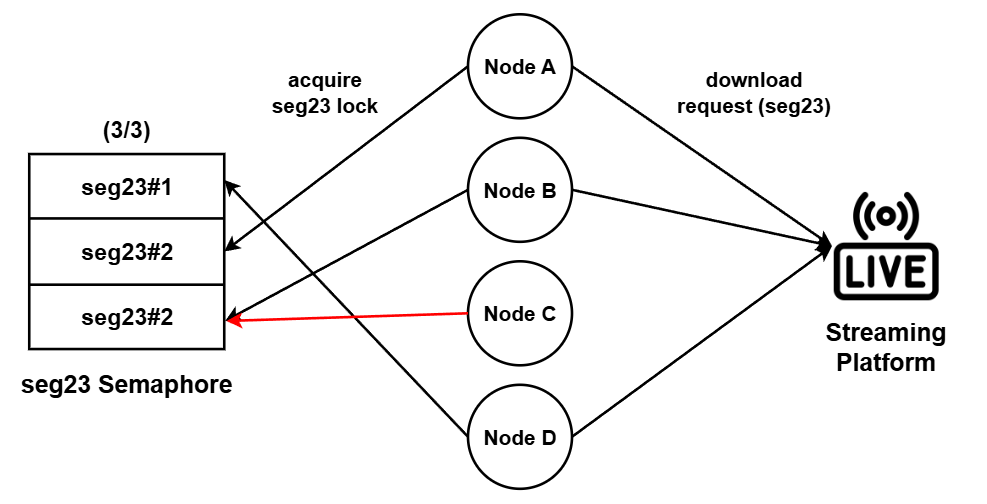

The diagram above was exported from draw.io. Its source (the exported page's mxGraphModel, read from the mxfile embedded in the PNG):
<mxGraphModel dx="1498" dy="803" grid="1" gridSize="10" guides="1" tooltips="1" connect="1" arrows="1" fold="1" page="1" pageScale="1" pageWidth="1169" pageHeight="827" math="0" shadow="0">
  <root>
    <mxCell id="0" />
    <mxCell id="1" parent="0" />
    <mxCell id="I2ubVpGGIOBy93_Xoym2-1" parent="1" style="ellipse;whiteSpace=wrap;html=1;aspect=fixed;strokeWidth=2;" value="&lt;b&gt;&lt;font style=&quot;font-size: 16px;&quot;&gt;Node A&lt;/font&gt;&lt;/b&gt;" vertex="1">
      <mxGeometry height="80" width="80" x="570" y="80" as="geometry" />
    </mxCell>
    <mxCell id="I2ubVpGGIOBy93_Xoym2-2" parent="1" style="ellipse;whiteSpace=wrap;html=1;aspect=fixed;strokeWidth=2;" value="&lt;b&gt;&lt;font style=&quot;font-size: 16px;&quot;&gt;Node B&lt;/font&gt;&lt;/b&gt;" vertex="1">
      <mxGeometry height="80" width="80" x="570" y="175" as="geometry" />
    </mxCell>
    <mxCell id="I2ubVpGGIOBy93_Xoym2-3" parent="1" style="ellipse;whiteSpace=wrap;html=1;aspect=fixed;strokeWidth=2;" value="&lt;b&gt;&lt;font style=&quot;font-size: 16px;&quot;&gt;Node C&lt;/font&gt;&lt;/b&gt;" vertex="1">
      <mxGeometry height="80" width="80" x="570" y="270" as="geometry" />
    </mxCell>
    <mxCell id="I2ubVpGGIOBy93_Xoym2-4" parent="1" style="ellipse;whiteSpace=wrap;html=1;aspect=fixed;strokeWidth=2;" value="&lt;b&gt;&lt;font style=&quot;font-size: 16px;&quot;&gt;Node D&lt;/font&gt;&lt;/b&gt;" vertex="1">
      <mxGeometry height="80" width="80" x="570" y="365" as="geometry" />
    </mxCell>
    <mxCell id="I2ubVpGGIOBy93_Xoym2-5" parent="1" style="whiteSpace=wrap;html=1;aspect=fixed;fillColor=none;strokeWidth=2;" value="" vertex="1">
      <mxGeometry height="150" width="150" x="232.5" y="187.5" as="geometry" />
    </mxCell>
    <mxCell id="I2ubVpGGIOBy93_Xoym2-7" edge="1" parent="1" style="endArrow=none;html=1;rounded=0;strokeWidth=2;entryX=1;entryY=0.25;entryDx=0;entryDy=0;exitX=0;exitY=0.25;exitDx=0;exitDy=0;" value="">
      <mxGeometry height="50" relative="1" width="50" as="geometry">
        <mxPoint x="232.5" y="237" as="sourcePoint" />
        <mxPoint x="382.5" y="237" as="targetPoint" />
      </mxGeometry>
    </mxCell>
    <mxCell id="I2ubVpGGIOBy93_Xoym2-8" edge="1" parent="1" style="endArrow=none;html=1;rounded=0;strokeWidth=2;exitX=0;exitY=0.75;exitDx=0;exitDy=0;entryX=1;entryY=0.75;entryDx=0;entryDy=0;" value="">
      <mxGeometry height="50" relative="1" width="50" as="geometry">
        <mxPoint x="232.5" y="288" as="sourcePoint" />
        <mxPoint x="382.5" y="288" as="targetPoint" />
      </mxGeometry>
    </mxCell>
    <mxCell id="I2ubVpGGIOBy93_Xoym2-9" edge="1" parent="1" source="I2ubVpGGIOBy93_Xoym2-1" style="endArrow=classic;html=1;rounded=0;strokeWidth=2;exitX=0;exitY=0.5;exitDx=0;exitDy=0;entryX=1;entryY=0.5;entryDx=0;entryDy=0;strokeColor=light-dark(#000000,#000000);" target="I2ubVpGGIOBy93_Xoym2-5" value="">
      <mxGeometry height="50" relative="1" width="50" as="geometry">
        <mxPoint x="512.5" y="127.5" as="sourcePoint" />
        <mxPoint x="472.5" y="207.5" as="targetPoint" />
      </mxGeometry>
    </mxCell>
    <mxCell id="I2ubVpGGIOBy93_Xoym2-10" edge="1" parent="1" source="I2ubVpGGIOBy93_Xoym2-2" style="endArrow=classic;html=1;rounded=0;strokeWidth=2;exitX=0;exitY=0.5;exitDx=0;exitDy=0;entryX=1.005;entryY=0.856;entryDx=0;entryDy=0;entryPerimeter=0;strokeColor=light-dark(#000000,#000000);" target="I2ubVpGGIOBy93_Xoym2-5" value="">
      <mxGeometry height="50" relative="1" width="50" as="geometry">
        <mxPoint x="512.5" y="217.5" as="sourcePoint" />
        <mxPoint x="412.5" y="327.5" as="targetPoint" />
      </mxGeometry>
    </mxCell>
    <mxCell id="I2ubVpGGIOBy93_Xoym2-11" edge="1" parent="1" source="I2ubVpGGIOBy93_Xoym2-4" style="endArrow=classic;html=1;rounded=0;strokeWidth=2;exitX=0;exitY=0.5;exitDx=0;exitDy=0;entryX=1;entryY=0.133;entryDx=0;entryDy=0;entryPerimeter=0;strokeColor=light-dark(#000000,#000000);" target="I2ubVpGGIOBy93_Xoym2-5" value="">
      <mxGeometry height="50" relative="1" width="50" as="geometry">
        <mxPoint x="522.5" y="257.5" as="sourcePoint" />
        <mxPoint x="482.5" y="337.5" as="targetPoint" />
      </mxGeometry>
    </mxCell>
    <mxCell id="I2ubVpGGIOBy93_Xoym2-12" edge="1" parent="1" source="I2ubVpGGIOBy93_Xoym2-3" style="endArrow=classic;html=1;rounded=0;strokeWidth=2;exitX=0;exitY=0.5;exitDx=0;exitDy=0;entryX=1.011;entryY=0.856;entryDx=0;entryDy=0;entryPerimeter=0;strokeColor=light-dark(#FF0000,#FF0000);" target="I2ubVpGGIOBy93_Xoym2-5" value="">
      <mxGeometry height="50" relative="1" width="50" as="geometry">
        <mxPoint x="671.5" y="247.5" as="sourcePoint" />
        <mxPoint x="482.5" y="350.5" as="targetPoint" />
      </mxGeometry>
    </mxCell>
    <mxCell id="I2ubVpGGIOBy93_Xoym2-13" parent="1" style="text;html=1;whiteSpace=wrap;strokeColor=none;fillColor=none;align=center;verticalAlign=middle;rounded=0;" value="&lt;b&gt;&lt;font style=&quot;font-size: 18px;&quot;&gt;seg23#1&lt;/font&gt;&lt;/b&gt;" vertex="1">
      <mxGeometry height="30" width="80" x="267.5" y="197.5" as="geometry" />
    </mxCell>
    <mxCell id="I2ubVpGGIOBy93_Xoym2-14" parent="1" style="text;html=1;whiteSpace=wrap;strokeColor=none;fillColor=none;align=center;verticalAlign=middle;rounded=0;" value="&lt;b&gt;&lt;font style=&quot;font-size: 18px;&quot;&gt;seg23#2&lt;/font&gt;&lt;/b&gt;" vertex="1">
      <mxGeometry height="30" width="80" x="267.5" y="247.5" as="geometry" />
    </mxCell>
    <mxCell id="I2ubVpGGIOBy93_Xoym2-15" parent="1" style="text;html=1;whiteSpace=wrap;strokeColor=none;fillColor=none;align=center;verticalAlign=middle;rounded=0;" value="&lt;b&gt;&lt;font style=&quot;font-size: 18px;&quot;&gt;seg23#2&lt;/font&gt;&lt;/b&gt;" vertex="1">
      <mxGeometry height="30" width="80" x="267.5" y="297.5" as="geometry" />
    </mxCell>
    <mxCell id="I2ubVpGGIOBy93_Xoym2-16" parent="1" style="text;html=1;whiteSpace=wrap;strokeColor=none;fillColor=none;align=center;verticalAlign=middle;rounded=0;" value="&lt;b&gt;&lt;font style=&quot;font-size: 19px;&quot;&gt;seg23 Semaphore&lt;/font&gt;&lt;/b&gt;" vertex="1">
      <mxGeometry height="30" width="175" x="220" y="350" as="geometry" />
    </mxCell>
    <mxCell id="I2ubVpGGIOBy93_Xoym2-17" parent="1" style="text;html=1;whiteSpace=wrap;strokeColor=none;fillColor=none;align=center;verticalAlign=middle;rounded=0;" value="&lt;b&gt;&lt;font style=&quot;font-size: 18px;&quot;&gt;(3/3)&lt;/font&gt;&lt;/b&gt;" vertex="1">
      <mxGeometry height="30" width="83.12" x="265.94" y="154" as="geometry" />
    </mxCell>
    <mxCell id="I2ubVpGGIOBy93_Xoym2-18" parent="1" style="shape=image;verticalLabelPosition=bottom;labelBackgroundColor=default;verticalAlign=top;aspect=fixed;imageAspect=0;image=data:image/png,(base64 omitted: 23780 chars);" value="" vertex="1">
      <mxGeometry height="83.37" width="83.37" x="850" y="216.63" as="geometry" />
    </mxCell>
    <mxCell id="I2ubVpGGIOBy93_Xoym2-19" edge="1" parent="1" source="I2ubVpGGIOBy93_Xoym2-1" style="endArrow=classic;html=1;rounded=0;strokeWidth=2;exitX=1;exitY=0.5;exitDx=0;exitDy=0;entryX=0;entryY=0.5;entryDx=0;entryDy=0;strokeColor=light-dark(#000000,#00FF00);" target="I2ubVpGGIOBy93_Xoym2-18" value="">
      <mxGeometry height="50" relative="1" width="50" as="geometry">
        <mxPoint x="752.5" y="177.5" as="sourcePoint" />
        <mxPoint x="882.5" y="297.5" as="targetPoint" />
      </mxGeometry>
    </mxCell>
    <mxCell id="I2ubVpGGIOBy93_Xoym2-20" edge="1" parent="1" source="I2ubVpGGIOBy93_Xoym2-2" style="endArrow=classic;html=1;rounded=0;strokeWidth=2;exitX=1;exitY=0.5;exitDx=0;exitDy=0;entryX=0;entryY=0.5;entryDx=0;entryDy=0;" target="I2ubVpGGIOBy93_Xoym2-18" value="">
      <mxGeometry height="50" relative="1" width="50" as="geometry">
        <mxPoint x="792.5" y="347.5" as="sourcePoint" />
        <mxPoint x="922.5" y="467.5" as="targetPoint" />
      </mxGeometry>
    </mxCell>
    <mxCell id="I2ubVpGGIOBy93_Xoym2-21" edge="1" parent="1" source="I2ubVpGGIOBy93_Xoym2-4" style="endArrow=classic;html=1;rounded=0;strokeWidth=2;exitX=1;exitY=0.5;exitDx=0;exitDy=0;entryX=0;entryY=0.5;entryDx=0;entryDy=0;" target="I2ubVpGGIOBy93_Xoym2-18" value="">
      <mxGeometry height="50" relative="1" width="50" as="geometry">
        <mxPoint x="842.5" y="477.5" as="sourcePoint" />
        <mxPoint x="972.5" y="597.5" as="targetPoint" />
      </mxGeometry>
    </mxCell>
    <mxCell id="I2ubVpGGIOBy93_Xoym2-22" parent="1" style="text;html=1;whiteSpace=wrap;strokeColor=none;fillColor=none;align=center;verticalAlign=middle;rounded=0;" value="&lt;font style=&quot;font-size: 16px;&quot;&gt;&lt;b style=&quot;&quot;&gt;acquire&lt;/b&gt;&lt;/font&gt;&lt;div&gt;&lt;font style=&quot;font-size: 16px;&quot;&gt;&lt;b style=&quot;&quot;&gt;seg23 lock&lt;/b&gt;&lt;/font&gt;&lt;/div&gt;" vertex="1">
      <mxGeometry height="40" width="100" x="410" y="120" as="geometry" />
    </mxCell>
    <mxCell id="I2ubVpGGIOBy93_Xoym2-24" parent="1" style="text;html=1;whiteSpace=wrap;strokeColor=none;fillColor=none;align=center;verticalAlign=middle;rounded=0;" value="&lt;span style=&quot;font-size: 16px;&quot;&gt;&lt;b&gt;download&lt;/b&gt;&lt;/span&gt;&lt;div&gt;&lt;b style=&quot;font-size: 16px; background-color: transparent; color: light-dark(rgb(0, 0, 0), rgb(255, 255, 255));&quot;&gt;request (seg23)&lt;/b&gt;&lt;/div&gt;" vertex="1">
      <mxGeometry height="40" width="140" x="720" y="120" as="geometry" />
    </mxCell>
    <mxCell id="I2ubVpGGIOBy93_Xoym2-25" parent="1" style="text;html=1;whiteSpace=wrap;strokeColor=none;fillColor=none;align=center;verticalAlign=middle;rounded=0;" value="&lt;b&gt;&lt;font style=&quot;font-size: 19px;&quot;&gt;Streaming&lt;/font&gt;&lt;/b&gt;&lt;div&gt;&lt;b&gt;&lt;font style=&quot;font-size: 19px;&quot;&gt;Platform&lt;/font&gt;&lt;/b&gt;&lt;/div&gt;" vertex="1">
      <mxGeometry height="52.5" width="133.25" x="825.06" y="310" as="geometry" />
    </mxCell>
  </root>
</mxGraphModel>